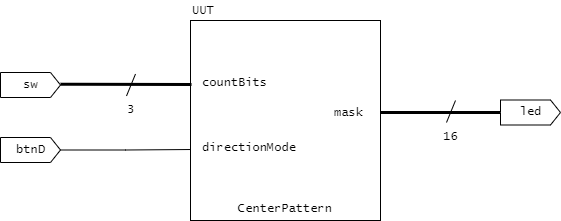

The diagram above was exported from draw.io. Its source (the exported page's mxGraphModel, read from the mxfile embedded in the PNG):
<mxGraphModel dx="472" dy="820" grid="1" gridSize="10" guides="1" tooltips="1" connect="1" arrows="1" fold="1" page="1" pageScale="1" pageWidth="850" pageHeight="1100" math="0" shadow="0">
  <root>
    <mxCell id="0" />
    <mxCell id="1" parent="0" />
    <mxCell id="ROnEN6a3R-uaIAG2ra3x-14" style="edgeStyle=orthogonalEdgeStyle;rounded=0;orthogonalLoop=1;jettySize=auto;html=1;exitX=0;exitY=0.5;exitDx=0;exitDy=0;exitPerimeter=0;entryX=0.947;entryY=0.445;entryDx=0;entryDy=0;entryPerimeter=0;endArrow=none;endFill=0;strokeWidth=3;fontStyle=0" parent="1" source="ROnEN6a3R-uaIAG2ra3x-13" edge="1">
      <mxGeometry relative="1" as="geometry">
        <mxPoint x="409.93000000000006" y="132" as="targetPoint" />
      </mxGeometry>
    </mxCell>
    <mxCell id="ROnEN6a3R-uaIAG2ra3x-12" style="edgeStyle=orthogonalEdgeStyle;rounded=0;orthogonalLoop=1;jettySize=auto;html=1;exitX=1;exitY=0.5;exitDx=0;exitDy=0;exitPerimeter=0;entryX=0.016;entryY=0.645;entryDx=0;entryDy=0;entryPerimeter=0;endArrow=none;endFill=0;fontStyle=0" parent="1" source="ROnEN6a3R-uaIAG2ra3x-11" target="ROnEN6a3R-uaIAG2ra3x-1" edge="1">
      <mxGeometry relative="1" as="geometry" />
    </mxCell>
    <mxCell id="ROnEN6a3R-uaIAG2ra3x-1" value="" style="rounded=0;whiteSpace=wrap;html=1;fontStyle=0" parent="1" vertex="1">
      <mxGeometry x="230" y="40" width="190" height="200" as="geometry" />
    </mxCell>
    <mxCell id="ROnEN6a3R-uaIAG2ra3x-2" value="CenterPattern" style="text;html=1;align=center;verticalAlign=bottom;whiteSpace=wrap;rounded=0;fontFamily=Lucida Console;fontStyle=0" parent="1" vertex="1">
      <mxGeometry x="230" y="218" width="190" height="20" as="geometry" />
    </mxCell>
    <mxCell id="ROnEN6a3R-uaIAG2ra3x-3" value="countBits" style="text;html=1;align=left;verticalAlign=bottom;whiteSpace=wrap;rounded=0;fontFamily=Lucida Console;fontStyle=0" parent="1" vertex="1">
      <mxGeometry x="240" y="92" width="70" height="20" as="geometry" />
    </mxCell>
    <mxCell id="ROnEN6a3R-uaIAG2ra3x-4" value="directionMode" style="text;html=1;align=left;verticalAlign=bottom;whiteSpace=wrap;rounded=0;fontFamily=Lucida Console;fontStyle=0" parent="1" vertex="1">
      <mxGeometry x="240" y="157" width="70" height="20" as="geometry" />
    </mxCell>
    <mxCell id="ROnEN6a3R-uaIAG2ra3x-5" value="mask" style="text;html=1;align=right;verticalAlign=bottom;whiteSpace=wrap;rounded=0;fontFamily=Lucida Console;fontStyle=0" parent="1" vertex="1">
      <mxGeometry x="335" y="122" width="70" height="20" as="geometry" />
    </mxCell>
    <mxCell id="ROnEN6a3R-uaIAG2ra3x-6" value="sw" style="html=1;shadow=0;dashed=0;align=center;verticalAlign=middle;shape=mxgraph.arrows2.arrow;dy=0;dx=10;notch=0;fontFamily=Lucida Console;fontStyle=0" parent="1" vertex="1">
      <mxGeometry x="40" y="92" width="60" height="25" as="geometry" />
    </mxCell>
    <mxCell id="ROnEN6a3R-uaIAG2ra3x-7" value="" style="endArrow=none;html=1;rounded=0;strokeWidth=3;entryX=0.005;entryY=0.645;entryDx=0;entryDy=0;entryPerimeter=0;fontStyle=0" parent="1" edge="1">
      <mxGeometry width="50" height="50" relative="1" as="geometry">
        <mxPoint x="100" y="103.82000000000005" as="sourcePoint" />
        <mxPoint x="230.95000000000005" y="104" as="targetPoint" />
        <Array as="points">
          <mxPoint x="110" y="103.82000000000005" />
        </Array>
      </mxGeometry>
    </mxCell>
    <mxCell id="ROnEN6a3R-uaIAG2ra3x-10" value="3" style="text;html=1;align=center;verticalAlign=bottom;whiteSpace=wrap;rounded=0;fontFamily=Lucida Console;fontStyle=0" parent="1" vertex="1">
      <mxGeometry x="140" y="119" width="61" height="20" as="geometry" />
    </mxCell>
    <mxCell id="ROnEN6a3R-uaIAG2ra3x-11" value="btnD" style="html=1;shadow=0;dashed=0;align=center;verticalAlign=middle;shape=mxgraph.arrows2.arrow;dy=0;dx=10;notch=0;fontFamily=Lucida Console;fontStyle=0" parent="1" vertex="1">
      <mxGeometry x="40" y="157" width="60" height="25" as="geometry" />
    </mxCell>
    <mxCell id="ROnEN6a3R-uaIAG2ra3x-13" value="led" style="html=1;shadow=0;dashed=0;align=center;verticalAlign=middle;shape=mxgraph.arrows2.arrow;dy=0;dx=10;notch=0;fontFamily=Lucida Console;fontStyle=0" parent="1" vertex="1">
      <mxGeometry x="540" y="119.5" width="60" height="25" as="geometry" />
    </mxCell>
    <mxCell id="ROnEN6a3R-uaIAG2ra3x-15" value="UUT" style="text;html=1;align=left;verticalAlign=bottom;whiteSpace=wrap;rounded=0;fontFamily=Lucida Console;fontStyle=0" parent="1" vertex="1">
      <mxGeometry x="230" y="20" width="190" height="20" as="geometry" />
    </mxCell>
    <mxCell id="p93wi-CWplY33jEhmcZn-3" value="" style="endArrow=none;html=1;rounded=0;strokeWidth=1;fontStyle=0" parent="1" edge="1">
      <mxGeometry width="50" height="50" relative="1" as="geometry">
        <mxPoint x="166" y="115.5" as="sourcePoint" />
        <mxPoint x="175" y="93.5" as="targetPoint" />
      </mxGeometry>
    </mxCell>
    <mxCell id="p93wi-CWplY33jEhmcZn-5" value="16" style="text;html=1;align=center;verticalAlign=bottom;whiteSpace=wrap;rounded=0;fontFamily=Lucida Console;fontStyle=0" parent="1" vertex="1">
      <mxGeometry x="460" y="145.5" width="61" height="20" as="geometry" />
    </mxCell>
    <mxCell id="p93wi-CWplY33jEhmcZn-6" value="" style="endArrow=none;html=1;rounded=0;strokeWidth=1;fontStyle=0" parent="1" edge="1">
      <mxGeometry width="50" height="50" relative="1" as="geometry">
        <mxPoint x="486" y="142" as="sourcePoint" />
        <mxPoint x="495" y="120" as="targetPoint" />
      </mxGeometry>
    </mxCell>
  </root>
</mxGraphModel>